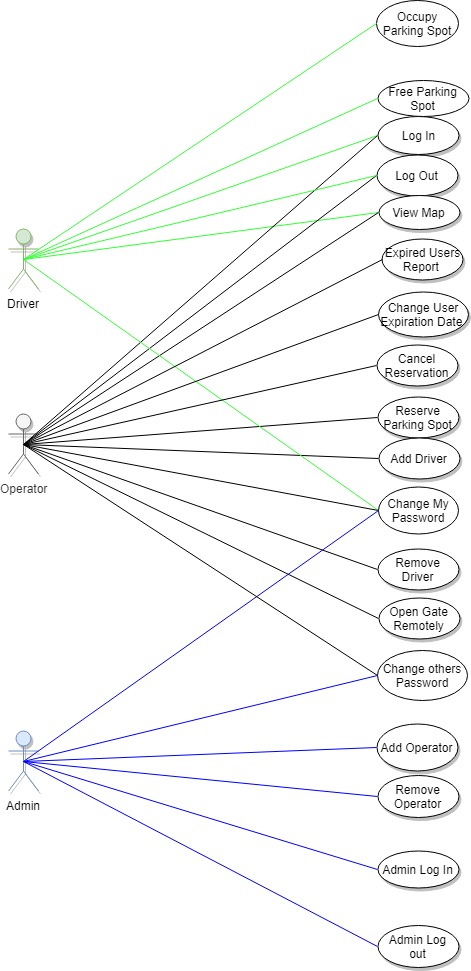

The diagram above was exported from draw.io. Its source (the exported page's mxGraphModel, read from the mxfile embedded in the PNG):
<mxGraphModel dx="782" dy="740" grid="1" gridSize="10" guides="1" tooltips="1" connect="1" arrows="1" fold="1" page="1" pageScale="1" pageWidth="827" pageHeight="1169" math="0" shadow="0">
  <root>
    <mxCell id="0" />
    <mxCell id="1" parent="0" />
    <mxCell id="stbomk2TDmu9rLgNEEBC-1" value="Driver" style="shape=umlActor;verticalLabelPosition=bottom;labelBackgroundColor=#ffffff;verticalAlign=top;html=1;shadow=1;fillColor=#d5e8d4;strokeColor=#82b366;" vertex="1" parent="1">
      <mxGeometry x="100" y="468.5" width="30" height="60" as="geometry" />
    </mxCell>
    <mxCell id="stbomk2TDmu9rLgNEEBC-2" value="Log In" style="ellipse;whiteSpace=wrap;html=1;shadow=1;" vertex="1" parent="1">
      <mxGeometry x="469" y="356" width="81" height="38" as="geometry" />
    </mxCell>
    <mxCell id="stbomk2TDmu9rLgNEEBC-3" value="Log Out" style="ellipse;whiteSpace=wrap;html=1;shadow=1;" vertex="1" parent="1">
      <mxGeometry x="468" y="394" width="81" height="41" as="geometry" />
    </mxCell>
    <mxCell id="stbomk2TDmu9rLgNEEBC-4" value="View Map" style="ellipse;whiteSpace=wrap;html=1;shadow=1;" vertex="1" parent="1">
      <mxGeometry x="470" y="435" width="81" height="34" as="geometry" />
    </mxCell>
    <mxCell id="stbomk2TDmu9rLgNEEBC-5" value="Reserve Parking Spot" style="ellipse;whiteSpace=wrap;html=1;shadow=1;" vertex="1" parent="1">
      <mxGeometry x="469" y="636.5" width="81" height="41" as="geometry" />
    </mxCell>
    <mxCell id="stbomk2TDmu9rLgNEEBC-6" value="Add Driver" style="ellipse;whiteSpace=wrap;html=1;shadow=1;" vertex="1" parent="1">
      <mxGeometry x="470" y="677.5" width="81" height="41" as="geometry" />
    </mxCell>
    <mxCell id="stbomk2TDmu9rLgNEEBC-7" value="Open Gate Remotely" style="ellipse;whiteSpace=wrap;html=1;shadow=1;" vertex="1" parent="1">
      <mxGeometry x="470" y="837.5" width="81" height="41" as="geometry" />
    </mxCell>
    <mxCell id="stbomk2TDmu9rLgNEEBC-8" value="Add Operator" style="ellipse;whiteSpace=wrap;html=1;shadow=1;" vertex="1" parent="1">
      <mxGeometry x="468" y="963.5" width="81" height="47" as="geometry" />
    </mxCell>
    <mxCell id="stbomk2TDmu9rLgNEEBC-9" value="Admin Log In" style="ellipse;whiteSpace=wrap;html=1;shadow=1;" vertex="1" parent="1">
      <mxGeometry x="469" y="1090" width="81" height="37" as="geometry" />
    </mxCell>
    <mxCell id="stbomk2TDmu9rLgNEEBC-10" value="" style="endArrow=none;html=1;entryX=0;entryY=0.5;entryDx=0;entryDy=0;exitX=0.5;exitY=0.5;exitDx=0;exitDy=0;exitPerimeter=0;strokeColor=#33FF33;" edge="1" parent="1" source="stbomk2TDmu9rLgNEEBC-1" target="stbomk2TDmu9rLgNEEBC-2">
      <mxGeometry width="50" height="50" relative="1" as="geometry">
        <mxPoint x="260" y="368" as="sourcePoint" />
        <mxPoint x="310" y="318" as="targetPoint" />
      </mxGeometry>
    </mxCell>
    <mxCell id="stbomk2TDmu9rLgNEEBC-11" value="" style="endArrow=none;html=1;entryX=0;entryY=0.5;entryDx=0;entryDy=0;exitX=0.5;exitY=0.5;exitDx=0;exitDy=0;exitPerimeter=0;strokeColor=#33FF33;" edge="1" parent="1" source="stbomk2TDmu9rLgNEEBC-1" target="stbomk2TDmu9rLgNEEBC-4">
      <mxGeometry width="50" height="50" relative="1" as="geometry">
        <mxPoint x="270" y="476" as="sourcePoint" />
        <mxPoint x="320" y="426" as="targetPoint" />
      </mxGeometry>
    </mxCell>
    <mxCell id="stbomk2TDmu9rLgNEEBC-12" value="Operator" style="shape=umlActor;verticalLabelPosition=bottom;labelBackgroundColor=#ffffff;verticalAlign=top;html=1;outlineConnect=0;shadow=1;fillColor=#f5f5f5;strokeColor=#666666;fontColor=#333333;" vertex="1" parent="1">
      <mxGeometry x="100" y="653.5" width="30" height="60" as="geometry" />
    </mxCell>
    <mxCell id="stbomk2TDmu9rLgNEEBC-13" value="" style="endArrow=none;html=1;entryX=0;entryY=0.5;entryDx=0;entryDy=0;exitX=0.5;exitY=0.5;exitDx=0;exitDy=0;exitPerimeter=0;" edge="1" parent="1" source="stbomk2TDmu9rLgNEEBC-12" target="stbomk2TDmu9rLgNEEBC-2">
      <mxGeometry width="50" height="50" relative="1" as="geometry">
        <mxPoint x="90" y="956" as="sourcePoint" />
        <mxPoint x="140" y="906" as="targetPoint" />
      </mxGeometry>
    </mxCell>
    <mxCell id="stbomk2TDmu9rLgNEEBC-14" value="" style="endArrow=none;html=1;exitX=0.5;exitY=0.5;exitDx=0;exitDy=0;exitPerimeter=0;entryX=0;entryY=0.5;entryDx=0;entryDy=0;" edge="1" parent="1" source="stbomk2TDmu9rLgNEEBC-12" target="stbomk2TDmu9rLgNEEBC-3">
      <mxGeometry width="50" height="50" relative="1" as="geometry">
        <mxPoint x="90" y="956" as="sourcePoint" />
        <mxPoint x="470" y="371" as="targetPoint" />
      </mxGeometry>
    </mxCell>
    <mxCell id="stbomk2TDmu9rLgNEEBC-15" value="" style="endArrow=none;html=1;entryX=0;entryY=0.5;entryDx=0;entryDy=0;exitX=0.5;exitY=0.5;exitDx=0;exitDy=0;exitPerimeter=0;" edge="1" parent="1" source="stbomk2TDmu9rLgNEEBC-12" target="stbomk2TDmu9rLgNEEBC-4">
      <mxGeometry width="50" height="50" relative="1" as="geometry">
        <mxPoint x="90" y="956" as="sourcePoint" />
        <mxPoint x="140" y="906" as="targetPoint" />
      </mxGeometry>
    </mxCell>
    <mxCell id="stbomk2TDmu9rLgNEEBC-16" value="" style="endArrow=none;html=1;entryX=0;entryY=0.5;entryDx=0;entryDy=0;exitX=0.5;exitY=0.5;exitDx=0;exitDy=0;exitPerimeter=0;" edge="1" parent="1" source="stbomk2TDmu9rLgNEEBC-12" target="stbomk2TDmu9rLgNEEBC-5">
      <mxGeometry width="50" height="50" relative="1" as="geometry">
        <mxPoint x="90" y="956" as="sourcePoint" />
        <mxPoint x="140" y="906" as="targetPoint" />
      </mxGeometry>
    </mxCell>
    <mxCell id="stbomk2TDmu9rLgNEEBC-17" value="" style="endArrow=none;html=1;entryX=0;entryY=0.5;entryDx=0;entryDy=0;exitX=0.5;exitY=0.5;exitDx=0;exitDy=0;exitPerimeter=0;" edge="1" parent="1" source="stbomk2TDmu9rLgNEEBC-12" target="stbomk2TDmu9rLgNEEBC-6">
      <mxGeometry width="50" height="50" relative="1" as="geometry">
        <mxPoint x="90" y="956" as="sourcePoint" />
        <mxPoint x="140" y="906" as="targetPoint" />
      </mxGeometry>
    </mxCell>
    <mxCell id="stbomk2TDmu9rLgNEEBC-18" value="" style="endArrow=none;html=1;entryX=0;entryY=0.5;entryDx=0;entryDy=0;exitX=0.5;exitY=0.5;exitDx=0;exitDy=0;exitPerimeter=0;" edge="1" parent="1" source="stbomk2TDmu9rLgNEEBC-12" target="stbomk2TDmu9rLgNEEBC-7">
      <mxGeometry width="50" height="50" relative="1" as="geometry">
        <mxPoint x="90" y="956" as="sourcePoint" />
        <mxPoint x="140" y="906" as="targetPoint" />
      </mxGeometry>
    </mxCell>
    <mxCell id="stbomk2TDmu9rLgNEEBC-19" value="" style="endArrow=none;html=1;entryX=0;entryY=0.5;entryDx=0;entryDy=0;exitX=0.5;exitY=0.5;exitDx=0;exitDy=0;exitPerimeter=0;strokeColor=#0000FF;" edge="1" parent="1" source="stbomk2TDmu9rLgNEEBC-20" target="stbomk2TDmu9rLgNEEBC-9">
      <mxGeometry width="50" height="50" relative="1" as="geometry">
        <mxPoint x="120" y="968" as="sourcePoint" />
        <mxPoint x="140" y="998" as="targetPoint" />
      </mxGeometry>
    </mxCell>
    <mxCell id="stbomk2TDmu9rLgNEEBC-20" value="Admin&lt;br&gt;" style="shape=umlActor;verticalLabelPosition=bottom;labelBackgroundColor=#ffffff;verticalAlign=top;html=1;shadow=1;fillColor=#dae8fc;strokeColor=#6c8ebf;" vertex="1" parent="1">
      <mxGeometry x="100" y="970.5" width="30" height="60" as="geometry" />
    </mxCell>
    <mxCell id="stbomk2TDmu9rLgNEEBC-21" value="" style="endArrow=none;html=1;entryX=0;entryY=0.5;entryDx=0;entryDy=0;exitX=0.5;exitY=0.5;exitDx=0;exitDy=0;exitPerimeter=0;strokeColor=#0000FF;" edge="1" parent="1" source="stbomk2TDmu9rLgNEEBC-20" target="stbomk2TDmu9rLgNEEBC-8">
      <mxGeometry width="50" height="50" relative="1" as="geometry">
        <mxPoint x="90" y="1048" as="sourcePoint" />
        <mxPoint x="140" y="998" as="targetPoint" />
      </mxGeometry>
    </mxCell>
    <mxCell id="stbomk2TDmu9rLgNEEBC-22" value="Admin Log out" style="ellipse;whiteSpace=wrap;html=1;shadow=1;" vertex="1" parent="1">
      <mxGeometry x="469" y="1165" width="81" height="42" as="geometry" />
    </mxCell>
    <mxCell id="stbomk2TDmu9rLgNEEBC-23" value="" style="endArrow=none;html=1;entryX=0;entryY=0.5;entryDx=0;entryDy=0;exitX=0.5;exitY=0.5;exitDx=0;exitDy=0;exitPerimeter=0;strokeColor=#0000FF;" edge="1" parent="1" source="stbomk2TDmu9rLgNEEBC-20" target="stbomk2TDmu9rLgNEEBC-22">
      <mxGeometry width="50" height="50" relative="1" as="geometry">
        <mxPoint x="90" y="1128" as="sourcePoint" />
        <mxPoint x="140" y="1078" as="targetPoint" />
      </mxGeometry>
    </mxCell>
    <mxCell id="stbomk2TDmu9rLgNEEBC-24" value="Remove Operator" style="ellipse;whiteSpace=wrap;html=1;shadow=1;" vertex="1" parent="1">
      <mxGeometry x="469" y="1015" width="81" height="42" as="geometry" />
    </mxCell>
    <mxCell id="stbomk2TDmu9rLgNEEBC-25" value="" style="endArrow=none;html=1;entryX=0;entryY=0.5;entryDx=0;entryDy=0;exitX=0.5;exitY=0.5;exitDx=0;exitDy=0;exitPerimeter=0;strokeColor=#0000FF;" edge="1" parent="1" source="stbomk2TDmu9rLgNEEBC-20" target="stbomk2TDmu9rLgNEEBC-24">
      <mxGeometry width="50" height="50" relative="1" as="geometry">
        <mxPoint x="125" y="888" as="sourcePoint" />
        <mxPoint x="480" y="868" as="targetPoint" />
      </mxGeometry>
    </mxCell>
    <mxCell id="stbomk2TDmu9rLgNEEBC-26" value="Remove Driver" style="ellipse;whiteSpace=wrap;html=1;shadow=1;" vertex="1" parent="1">
      <mxGeometry x="469" y="788.5" width="81" height="41" as="geometry" />
    </mxCell>
    <mxCell id="stbomk2TDmu9rLgNEEBC-27" value="" style="endArrow=none;html=1;entryX=0;entryY=0.5;entryDx=0;entryDy=0;exitX=0.5;exitY=0.5;exitDx=0;exitDy=0;exitPerimeter=0;" edge="1" parent="1" source="stbomk2TDmu9rLgNEEBC-12" target="stbomk2TDmu9rLgNEEBC-26">
      <mxGeometry width="50" height="50" relative="1" as="geometry">
        <mxPoint x="125" y="571" as="sourcePoint" />
        <mxPoint x="480" y="619" as="targetPoint" />
      </mxGeometry>
    </mxCell>
    <mxCell id="stbomk2TDmu9rLgNEEBC-28" value="" style="endArrow=none;html=1;strokeColor=#33FF33;entryX=0;entryY=0.5;entryDx=0;entryDy=0;exitX=0.5;exitY=0.5;exitDx=0;exitDy=0;exitPerimeter=0;" edge="1" parent="1" source="stbomk2TDmu9rLgNEEBC-1" target="stbomk2TDmu9rLgNEEBC-3">
      <mxGeometry width="50" height="50" relative="1" as="geometry">
        <mxPoint x="90" y="1206" as="sourcePoint" />
        <mxPoint x="140" y="1156" as="targetPoint" />
      </mxGeometry>
    </mxCell>
    <mxCell id="stbomk2TDmu9rLgNEEBC-29" value="Free Parking Spot" style="ellipse;whiteSpace=wrap;html=1;" vertex="1" parent="1">
      <mxGeometry x="469" y="320" width="91" height="36" as="geometry" />
    </mxCell>
    <mxCell id="stbomk2TDmu9rLgNEEBC-30" value="Occupy Parking Spot" style="ellipse;whiteSpace=wrap;html=1;" vertex="1" parent="1">
      <mxGeometry x="468" y="240" width="82" height="46" as="geometry" />
    </mxCell>
    <mxCell id="stbomk2TDmu9rLgNEEBC-31" value="" style="endArrow=none;html=1;strokeColor=#33FF33;entryX=0;entryY=0.5;entryDx=0;entryDy=0;exitX=0.5;exitY=0.5;exitDx=0;exitDy=0;exitPerimeter=0;" edge="1" parent="1" source="stbomk2TDmu9rLgNEEBC-1" target="stbomk2TDmu9rLgNEEBC-30">
      <mxGeometry width="50" height="50" relative="1" as="geometry">
        <mxPoint x="220" y="294" as="sourcePoint" />
        <mxPoint x="270" y="244" as="targetPoint" />
      </mxGeometry>
    </mxCell>
    <mxCell id="stbomk2TDmu9rLgNEEBC-32" value="" style="endArrow=none;html=1;strokeColor=#33FF33;entryX=0;entryY=0.5;entryDx=0;entryDy=0;exitX=0.5;exitY=0.5;exitDx=0;exitDy=0;exitPerimeter=0;" edge="1" parent="1" source="stbomk2TDmu9rLgNEEBC-1" target="stbomk2TDmu9rLgNEEBC-29">
      <mxGeometry width="50" height="50" relative="1" as="geometry">
        <mxPoint x="100" y="446" as="sourcePoint" />
        <mxPoint x="200" y="216" as="targetPoint" />
        <Array as="points" />
      </mxGeometry>
    </mxCell>
    <mxCell id="stbomk2TDmu9rLgNEEBC-33" value="Change My Password" style="ellipse;whiteSpace=wrap;html=1;" vertex="1" parent="1">
      <mxGeometry x="470" y="726" width="80" height="47" as="geometry" />
    </mxCell>
    <mxCell id="stbomk2TDmu9rLgNEEBC-34" value="" style="endArrow=none;html=1;entryX=0;entryY=0.5;entryDx=0;entryDy=0;exitX=0.5;exitY=0.5;exitDx=0;exitDy=0;exitPerimeter=0;strokeColor=#33FF33;" edge="1" parent="1" source="stbomk2TDmu9rLgNEEBC-1" target="stbomk2TDmu9rLgNEEBC-33">
      <mxGeometry width="50" height="50" relative="1" as="geometry">
        <mxPoint x="125" y="509" as="sourcePoint" />
        <mxPoint x="479" y="580" as="targetPoint" />
      </mxGeometry>
    </mxCell>
    <mxCell id="stbomk2TDmu9rLgNEEBC-35" value="" style="endArrow=none;html=1;entryX=0;entryY=0.5;entryDx=0;entryDy=0;exitX=0.5;exitY=0.5;exitDx=0;exitDy=0;exitPerimeter=0;" edge="1" parent="1" source="stbomk2TDmu9rLgNEEBC-12" target="stbomk2TDmu9rLgNEEBC-33">
      <mxGeometry width="50" height="50" relative="1" as="geometry">
        <mxPoint x="125" y="694" as="sourcePoint" />
        <mxPoint x="479" y="896" as="targetPoint" />
      </mxGeometry>
    </mxCell>
    <mxCell id="stbomk2TDmu9rLgNEEBC-36" value="" style="endArrow=none;html=1;entryX=0;entryY=0.5;entryDx=0;entryDy=0;exitX=0.5;exitY=0.5;exitDx=0;exitDy=0;exitPerimeter=0;strokeColor=#0000FF;" edge="1" parent="1" source="stbomk2TDmu9rLgNEEBC-20" target="stbomk2TDmu9rLgNEEBC-33">
      <mxGeometry width="50" height="50" relative="1" as="geometry">
        <mxPoint x="125" y="1011" as="sourcePoint" />
        <mxPoint x="479" y="974" as="targetPoint" />
      </mxGeometry>
    </mxCell>
    <mxCell id="stbomk2TDmu9rLgNEEBC-37" value="Change others Password" style="ellipse;whiteSpace=wrap;html=1;" vertex="1" parent="1">
      <mxGeometry x="469" y="890" width="90" height="50" as="geometry" />
    </mxCell>
    <mxCell id="stbomk2TDmu9rLgNEEBC-38" value="" style="endArrow=none;html=1;entryX=0;entryY=0.5;entryDx=0;entryDy=0;exitX=0.5;exitY=0.5;exitDx=0;exitDy=0;exitPerimeter=0;" edge="1" parent="1" source="stbomk2TDmu9rLgNEEBC-12" target="stbomk2TDmu9rLgNEEBC-37">
      <mxGeometry width="50" height="50" relative="1" as="geometry">
        <mxPoint x="125" y="694" as="sourcePoint" />
        <mxPoint x="479" y="896" as="targetPoint" />
      </mxGeometry>
    </mxCell>
    <mxCell id="stbomk2TDmu9rLgNEEBC-39" value="" style="endArrow=none;html=1;entryX=0;entryY=0.5;entryDx=0;entryDy=0;exitX=0.5;exitY=0.5;exitDx=0;exitDy=0;exitPerimeter=0;strokeColor=#0000FF;" edge="1" parent="1" source="stbomk2TDmu9rLgNEEBC-20" target="stbomk2TDmu9rLgNEEBC-37">
      <mxGeometry width="50" height="50" relative="1" as="geometry">
        <mxPoint x="125" y="1011" as="sourcePoint" />
        <mxPoint x="479" y="788" as="targetPoint" />
      </mxGeometry>
    </mxCell>
    <mxCell id="stbomk2TDmu9rLgNEEBC-40" value="Cancel Reservation" style="ellipse;whiteSpace=wrap;html=1;shadow=1;" vertex="1" parent="1">
      <mxGeometry x="468" y="584" width="81" height="41" as="geometry" />
    </mxCell>
    <mxCell id="stbomk2TDmu9rLgNEEBC-41" value="" style="endArrow=none;html=1;entryX=0;entryY=0.5;entryDx=0;entryDy=0;exitX=0.5;exitY=0.5;exitDx=0;exitDy=0;exitPerimeter=0;" edge="1" parent="1" source="stbomk2TDmu9rLgNEEBC-12" target="stbomk2TDmu9rLgNEEBC-40">
      <mxGeometry width="50" height="50" relative="1" as="geometry">
        <mxPoint x="125" y="694" as="sourcePoint" />
        <mxPoint x="479" y="656" as="targetPoint" />
      </mxGeometry>
    </mxCell>
    <mxCell id="stbomk2TDmu9rLgNEEBC-42" value="Expired Users Report&amp;nbsp;" style="ellipse;whiteSpace=wrap;html=1;shadow=1;" vertex="1" parent="1">
      <mxGeometry x="473.5" y="478" width="81" height="41" as="geometry" />
    </mxCell>
    <mxCell id="stbomk2TDmu9rLgNEEBC-43" value="" style="endArrow=none;html=1;entryX=0;entryY=0.5;entryDx=0;entryDy=0;exitX=0.5;exitY=0.5;exitDx=0;exitDy=0;exitPerimeter=0;" edge="1" parent="1" source="stbomk2TDmu9rLgNEEBC-12" target="stbomk2TDmu9rLgNEEBC-42">
      <mxGeometry width="50" height="50" relative="1" as="geometry">
        <mxPoint x="125" y="694" as="sourcePoint" />
        <mxPoint x="478" y="615" as="targetPoint" />
      </mxGeometry>
    </mxCell>
    <mxCell id="stbomk2TDmu9rLgNEEBC-44" value="" style="endArrow=none;html=1;entryX=0;entryY=0.5;entryDx=0;entryDy=0;exitX=0.5;exitY=0.5;exitDx=0;exitDy=0;exitPerimeter=0;" edge="1" parent="1" source="stbomk2TDmu9rLgNEEBC-12" target="stbomk2TDmu9rLgNEEBC-45">
      <mxGeometry width="50" height="50" relative="1" as="geometry">
        <mxPoint x="135" y="704" as="sourcePoint" />
        <mxPoint x="488" y="625" as="targetPoint" />
      </mxGeometry>
    </mxCell>
    <mxCell id="stbomk2TDmu9rLgNEEBC-45" value="Change User Expiration Date&amp;nbsp;" style="ellipse;whiteSpace=wrap;html=1;shadow=1;" vertex="1" parent="1">
      <mxGeometry x="470" y="531" width="90" height="45" as="geometry" />
    </mxCell>
  </root>
</mxGraphModel>